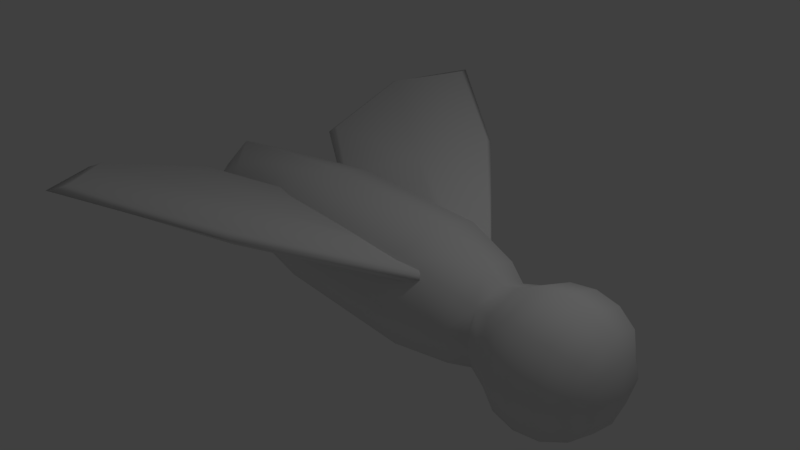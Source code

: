 # Source: moth.blend  (saved by Blender 2.78.0; exported with 4.5.12 LTS)
import bpy
from mathutils import Matrix  # noqa: F401  (used for matrix-valued properties, if any)

bpy.ops.wm.read_factory_settings(use_empty=True)
scene = bpy.context.scene
scene.name = 'Scene'

# ---- collections
col_collection_1 = bpy.data.collections.new('Collection 1'); scene.collection.children.link(col_collection_1)

# ---- materials (node trees are filled in below, after node groups)
mat_material = bpy.data.materials.new('Material')
mat_material.alpha_threshold = 0.0
mat_material.use_transparent_shadow = False
mat_material.roughness = 0.5
mat_material.line_color = (0.0, 0.0, 0.0, 1.0)

# ---- material node trees

# ---- world
world_world = bpy.data.worlds.new('World'); scene.world = world_world
world_world.color = (0.05088, 0.05088, 0.05088)
world_world.use_sun_shadow = False
world_world.sun_shadow_jitter_overblur = 0.0
world_world.cycles.sampling_method = 'MANUAL'

# ---- cameras
cam_camera = bpy.data.cameras.new('Camera')
cam_camera.clip_end = 100.0
cam_camera.lens = 35.0
cam_camera.sensor_width = 32.0
cam_camera.sensor_height = 18.0
cam_camera.ortho_scale = 7.314
cam_camera.dof.focus_distance = 0.0
cam_camera.dof.aperture_fstop = 128.0

# ---- lights
light_lamp = bpy.data.lights.new('Lamp', 'POINT')
light_lamp.transmission_factor = 0.0
light_lamp.cutoff_distance = 30.0
light_lamp.energy = 100.0
light_lamp.shadow_buffer_clip_start = 1.001
light_lamp.shadow_soft_size = 0.1
light_lamp.shadow_maximum_resolution = 0.006
light_lamp.use_absolute_resolution = True

# ---- meshes
me_cube = bpy.data.meshes.new('Cube')
me_cube.from_pydata([(-0.79, 1.043e-07, -0.6207), (-0.79, -1.639e-07, 0.9214), (1.914, 0.6641, 0.06522), (-0.79, -0.8253, 0.1503), (-3.215, 2.086e-07, 0.1702), (-0.79, 0.8253, 0.1503), (2.417, 0.6197, 0.0), (1.914, -2.384e-07, -0.5683), (1.914, -5.513e-07, 0.6988), (1.914, -0.6641, 0.06522), (2.993, -0.8263, 0.0), (2.417, -0.6197, 0.0), (2.417, -5.215e-07, -0.6197), (2.417, -8.196e-07, 0.6197), (3.593, -1.617e-06, 0.6369), (2.993, -8.792e-07, -0.8263), (2.993, -1.267e-06, 0.8263), (2.993, 0.8263, 0.0), (3.843, -1.602e-06, 0.0), (3.593, 0.6369, 0.0), (3.593, -0.6369, 0.0), (3.593, -1.311e-06, -0.6369), (1.178, -6.277e-08, -0.6686), (-0.79, 0.6189, -0.428), (1.178, 0.8425, 0.1208), (-0.79, -0.6189, -0.428), (1.178, -0.8425, 0.1208), (-2.675, 2.185e-07, -0.3877), (-2.675, -0.5918, 0.1658), (-2.675, 0.5918, 0.1658), (1.178, -4.261e-07, 0.9102), (-0.79, 0.6189, 0.7286), (-0.79, -0.6189, 0.7286), (-2.675, 1.092e-07, 0.7192), (2.179, -3.986e-07, -0.5036), (2.179, 0.5275, 0.01631), (2.179, -0.5275, 0.01631), (2.179, -6.557e-07, 0.5362), (1.914, 0.498, 0.5404), (1.914, 0.498, -0.4099), (1.914, -0.498, -0.4099), (1.914, -0.498, 0.5404), (2.674, -6.631e-07, -0.7746), (2.674, 0.7746, 0.0), (2.674, -0.7746, 0.0), (2.674, -1.028e-06, 0.7746), (2.417, 0.4648, 0.4648), (2.417, 0.4648, -0.4648), (2.417, -0.4648, -0.4648), (2.417, -0.4648, 0.4648), (3.318, -1.114e-06, -0.7789), (3.318, 0.7789, 0.0), (3.318, -0.7789, 0.0), (3.318, -1.481e-06, 0.7789), (2.993, -0.6197, -0.6197), (2.993, -0.6197, 0.6197), (2.993, 0.6197, -0.6197), (2.993, 0.6197, 0.6197), (3.781, -1.473e-06, -0.383), (3.781, 0.383, 0.0), (3.781, -0.383, 0.0), (3.781, -1.661e-06, 0.383), (3.593, -0.4777, 0.4777), (3.593, 0.4777, 0.4777), (3.593, 0.4777, -0.4777), (3.593, -0.4777, -0.4777), (1.178, 0.6319, -0.4713), (1.178, -0.6319, -0.4713), (-2.256, -0.451, -0.2592), (-2.256, 0.451, -0.2592), (1.178, 0.6319, 0.7129), (1.178, -0.6319, 0.7129), (-2.256, -0.451, 0.5839), (-2.256, 0.451, 0.5839), (2.179, 0.3956, -0.3736), (2.179, -0.3956, -0.3736), (2.179, 0.3956, 0.4062), (2.179, -0.3956, 0.4062), (2.674, 0.581, -0.581), (2.674, -0.581, -0.581), (2.674, 0.581, 0.581), (2.674, -0.581, 0.581), (3.318, 0.5842, -0.5842), (3.318, -0.5842, -0.5842), (3.318, 0.5842, 0.5842), (3.318, -0.5842, 0.5842), (3.732, 0.3118, -0.3118), (3.732, -0.3118, -0.3118), (3.732, 0.3118, 0.3118), (3.732, -0.3118, 0.3118)], [], [(0, 23, 66, 22), (0, 22, 67, 25), (0, 25, 68, 27), (0, 27, 69, 23), (1, 30, 70, 31), (1, 31, 73, 33), (1, 33, 72, 32), (1, 32, 71, 30), (2, 39, 66, 24), (2, 24, 70, 38), (2, 38, 76, 35), (2, 35, 74, 39), (3, 25, 67, 26), (3, 26, 71, 32), (3, 32, 72, 28), (3, 28, 68, 25), (4, 27, 68, 28), (4, 28, 72, 33), (4, 33, 73, 29), (4, 29, 69, 27), (5, 31, 70, 24), (5, 24, 66, 23), (5, 23, 69, 29), (5, 29, 73, 31), (6, 47, 74, 35), (6, 35, 76, 46), (6, 46, 80, 43), (6, 43, 78, 47), (7, 40, 67, 22), (7, 22, 66, 39), (7, 39, 74, 34), (7, 34, 75, 40), (8, 38, 70, 30), (8, 30, 71, 41), (8, 41, 77, 37), (8, 37, 76, 38), (9, 41, 71, 26), (9, 26, 67, 40), (9, 40, 75, 36), (9, 36, 77, 41), (10, 55, 81, 44), (10, 44, 79, 54), (10, 54, 83, 52), (10, 52, 85, 55), (11, 49, 77, 36), (11, 36, 75, 48), (11, 48, 79, 44), (11, 44, 81, 49), (12, 48, 75, 34), (12, 34, 74, 47), (12, 47, 78, 42), (12, 42, 79, 48), (13, 46, 76, 37), (13, 37, 77, 49), (13, 49, 81, 45), (13, 45, 80, 46), (14, 63, 84, 53), (14, 53, 85, 62), (14, 62, 89, 61), (14, 61, 88, 63), (15, 54, 79, 42), (15, 42, 78, 56), (15, 56, 82, 50), (15, 50, 83, 54), (16, 57, 80, 45), (16, 45, 81, 55), (16, 55, 85, 53), (16, 53, 84, 57), (17, 56, 78, 43), (17, 43, 80, 57), (17, 57, 84, 51), (17, 51, 82, 56), (18, 58, 86, 59), (18, 59, 88, 61), (18, 61, 89, 60), (18, 60, 87, 58), (19, 64, 82, 51), (19, 51, 84, 63), (19, 63, 88, 59), (19, 59, 86, 64), (20, 62, 85, 52), (20, 52, 83, 65), (20, 65, 87, 60), (20, 60, 89, 62), (21, 65, 83, 50), (21, 50, 82, 64), (21, 64, 86, 58), (21, 58, 87, 65)])
me_cube.polygons.foreach_set('use_smooth', [True] * 88)
_uv = me_cube.uv_layers.new(name='UVMap')
_uv.uv.foreach_set('vector', [0.3539, 0.6569, 0.2687, 0.6625, 0.2575, 0.4022, 0.3461, 0.3979, 0.3539, 0.6569, 0.3461, 0.3979, 0.4348, 0.3968, 0.4393, 0.6574, 0.3539, 0.6569, 0.4393, 0.6574, 0.4195, 0.8438, 0.3609, 0.8877, 0.3539, 0.6569, 0.3609, 0.8877, 0.2999, 0.8475, 0.2687, 0.6625, 0.7502, 0.3337, 0.7517, 0.5829, 0.6672, 0.5847, 0.666, 0.333, 0.7502, 0.3337, 0.666, 0.333, 0.6887, 0.1462, 0.7488, 0.1031, 0.7502, 0.3337, 0.7488, 0.1031, 0.8094, 0.1454, 0.8343, 0.3319, 0.7502, 0.3337, 0.8343, 0.3319, 0.8362, 0.5837, 0.7517, 0.5829, 0.1909, 0.2927, 0.2655, 0.2969, 0.2575, 0.4022, 0.1696, 0.402, 0.6068, 0.7023, 0.5839, 0.5972, 0.6672, 0.5847, 0.6767, 0.6876, 0.6068, 0.7023, 0.6767, 0.6876, 0.6787, 0.7381, 0.6126, 0.7429, 0.1909, 0.2927, 0.2068, 0.2506, 0.2716, 0.2527, 0.2655, 0.2969, 0.5226, 0.6661, 0.4393, 0.6574, 0.4348, 0.3968, 0.5226, 0.3913, 0.9196, 0.3234, 0.9196, 0.5951, 0.8362, 0.5837, 0.8343, 0.3319, 0.9196, 0.3234, 0.8343, 0.3319, 0.8094, 0.1454, 0.8499, 0.06937, 0.5226, 0.6661, 0.4618, 0.9183, 0.4195, 0.8438, 0.4393, 0.6574, 0.364, 0.9886, 0.3609, 0.8877, 0.4195, 0.8438, 0.4618, 0.9183, 0.7482, 0.001801, 0.8499, 0.06937, 0.8094, 0.1454, 0.7488, 0.1031, 0.7482, 0.001801, 0.7488, 0.1031, 0.6887, 0.1462, 0.6472, 0.0706, 0.364, 0.9886, 0.2621, 0.9243, 0.2999, 0.8475, 0.3609, 0.8877, 0.5806, 0.3255, 0.666, 0.333, 0.6672, 0.5847, 0.5839, 0.5972, 0.1862, 0.6763, 0.1696, 0.402, 0.2575, 0.4022, 0.2687, 0.6625, 0.1862, 0.6763, 0.2687, 0.6625, 0.2999, 0.8475, 0.2621, 0.9243, 0.5806, 0.3255, 0.6472, 0.0706, 0.6887, 0.1462, 0.666, 0.333, 0.2041, 0.2154, 0.273, 0.2119, 0.2716, 0.2527, 0.2068, 0.2506, 0.6074, 0.7807, 0.6126, 0.7429, 0.6787, 0.7381, 0.6808, 0.7784, 0.6074, 0.7807, 0.6808, 0.7784, 0.6831, 0.8194, 0.6016, 0.8248, 0.2041, 0.2154, 0.1951, 0.1732, 0.2731, 0.1732, 0.273, 0.2119, 0.3429, 0.2918, 0.4205, 0.2922, 0.4348, 0.3968, 0.3461, 0.3979, 0.3429, 0.2918, 0.3461, 0.3979, 0.2575, 0.4022, 0.2655, 0.2969, 0.3429, 0.2918, 0.2655, 0.2969, 0.2716, 0.2527, 0.3416, 0.2502, 0.3429, 0.2918, 0.3416, 0.2502, 0.4117, 0.2484, 0.4205, 0.2922, 0.7523, 0.6872, 0.6767, 0.6876, 0.6672, 0.5847, 0.7517, 0.5829, 0.7523, 0.6872, 0.7517, 0.5829, 0.8362, 0.5837, 0.828, 0.6866, 0.7523, 0.6872, 0.828, 0.6866, 0.8266, 0.7372, 0.7526, 0.7352, 0.7523, 0.6872, 0.7526, 0.7352, 0.6787, 0.7381, 0.6767, 0.6876, 0.898, 0.7005, 0.828, 0.6866, 0.8362, 0.5837, 0.9196, 0.5951, 0.4947, 0.2835, 0.5226, 0.3913, 0.4348, 0.3968, 0.4205, 0.2922, 0.4947, 0.2835, 0.4205, 0.2922, 0.4117, 0.2484, 0.4762, 0.2424, 0.898, 0.7005, 0.8928, 0.7411, 0.8266, 0.7372, 0.828, 0.6866, 0.9018, 0.8728, 0.8186, 0.8546, 0.8231, 0.8186, 0.9047, 0.8229, 0.48, 0.1163, 0.4832, 0.1645, 0.4054, 0.1692, 0.4003, 0.1351, 0.48, 0.1163, 0.4003, 0.1351, 0.3934, 0.1038, 0.4608, 0.07129, 0.9018, 0.8728, 0.8828, 0.9196, 0.8122, 0.8874, 0.8186, 0.8546, 0.8984, 0.779, 0.825, 0.7775, 0.8266, 0.7372, 0.8928, 0.7411, 0.4768, 0.2071, 0.4762, 0.2424, 0.4117, 0.2484, 0.4078, 0.2079, 0.4768, 0.2071, 0.4078, 0.2079, 0.4054, 0.1692, 0.4832, 0.1645, 0.8984, 0.779, 0.9047, 0.8229, 0.8231, 0.8186, 0.825, 0.7775, 0.3405, 0.2117, 0.4078, 0.2079, 0.4117, 0.2484, 0.3416, 0.2502, 0.3405, 0.2117, 0.3416, 0.2502, 0.2716, 0.2527, 0.273, 0.2119, 0.3405, 0.2117, 0.273, 0.2119, 0.2731, 0.1732, 0.3394, 0.1761, 0.3405, 0.2117, 0.3394, 0.1761, 0.4054, 0.1692, 0.4078, 0.2079, 0.7529, 0.7746, 0.6808, 0.7784, 0.6787, 0.7381, 0.7526, 0.7352, 0.7529, 0.7746, 0.7526, 0.7352, 0.8266, 0.7372, 0.825, 0.7775, 0.7529, 0.7746, 0.825, 0.7775, 0.8231, 0.8186, 0.7531, 0.8128, 0.7529, 0.7746, 0.7531, 0.8128, 0.6831, 0.8194, 0.6808, 0.7784, 0.7537, 0.9119, 0.7049, 0.9184, 0.6949, 0.8882, 0.7535, 0.8818, 0.7537, 0.9119, 0.7535, 0.8818, 0.8122, 0.8874, 0.8026, 0.9178, 0.7537, 0.9119, 0.8026, 0.9178, 0.7904, 0.945, 0.7539, 0.9433, 0.7537, 0.9119, 0.7539, 0.9433, 0.7174, 0.9454, 0.7049, 0.9184, 0.3384, 0.1426, 0.4003, 0.1351, 0.4054, 0.1692, 0.3394, 0.1761, 0.3384, 0.1426, 0.3394, 0.1761, 0.2731, 0.1732, 0.2761, 0.1389, 0.3384, 0.1426, 0.2761, 0.1389, 0.2811, 0.1072, 0.3374, 0.1109, 0.3384, 0.1426, 0.3374, 0.1109, 0.3934, 0.1038, 0.4003, 0.1351, 0.7533, 0.8485, 0.6881, 0.8554, 0.6831, 0.8194, 0.7531, 0.8128, 0.7533, 0.8485, 0.7531, 0.8128, 0.8231, 0.8186, 0.8186, 0.8546, 0.7533, 0.8485, 0.8186, 0.8546, 0.8122, 0.8874, 0.7535, 0.8818, 0.7533, 0.8485, 0.7535, 0.8818, 0.6949, 0.8882, 0.6881, 0.8554, 0.1954, 0.1249, 0.2761, 0.1389, 0.2731, 0.1732, 0.1951, 0.1732, 0.6051, 0.8746, 0.6016, 0.8248, 0.6831, 0.8194, 0.6881, 0.8554, 0.6051, 0.8746, 0.6881, 0.8554, 0.6949, 0.8882, 0.6247, 0.9212, 0.1954, 0.1249, 0.2119, 0.07883, 0.2811, 0.1072, 0.2761, 0.1389, 0.3341, 0.001801, 0.3356, 0.05198, 0.3004, 0.05124, 0.2776, 0.01657, 0.7542, 0.9951, 0.6955, 0.9822, 0.7174, 0.9454, 0.7539, 0.9433, 0.7542, 0.9951, 0.7539, 0.9433, 0.7904, 0.945, 0.8128, 0.9815, 0.3341, 0.001801, 0.3914, 0.01313, 0.3708, 0.0491, 0.3356, 0.05198, 0.2396, 0.04273, 0.2894, 0.07779, 0.2811, 0.1072, 0.2119, 0.07883, 0.6551, 0.957, 0.6247, 0.9212, 0.6949, 0.8882, 0.7049, 0.9184, 0.6551, 0.957, 0.7049, 0.9184, 0.7174, 0.9454, 0.6955, 0.9822, 0.2396, 0.04273, 0.2776, 0.01657, 0.3004, 0.05124, 0.2894, 0.07779, 0.8529, 0.9558, 0.8026, 0.9178, 0.8122, 0.8874, 0.8828, 0.9196, 0.431, 0.03693, 0.4608, 0.07129, 0.3934, 0.1038, 0.3834, 0.07494, 0.431, 0.03693, 0.3834, 0.07494, 0.3708, 0.0491, 0.3914, 0.01313, 0.8529, 0.9558, 0.8128, 0.9815, 0.7904, 0.945, 0.8026, 0.9178, 0.3365, 0.08219, 0.3834, 0.07494, 0.3934, 0.1038, 0.3374, 0.1109, 0.3365, 0.08219, 0.3374, 0.1109, 0.2811, 0.1072, 0.2894, 0.07779, 0.3365, 0.08219, 0.2894, 0.07779, 0.3004, 0.05124, 0.3356, 0.05198, 0.3365, 0.08219, 0.3356, 0.05198, 0.3708, 0.0491, 0.3834, 0.07494])
me_cube.materials.append(mat_material)
me_cube.use_remesh_preserve_volume = False
me_cube.use_remesh_preserve_attributes = False
me_cube.use_mirror_vertex_groups = False
me_cube.update()
me_cube_003 = bpy.data.meshes.new('Cube.003')
me_cube_003.from_pydata([(-2.839, 1.732, 0.4207), (-0.5136, 1.094, 0.3316), (-1.657, 3.33, 1.15), (-3.982, 3.969, 1.24), (-2.245, 2.557, 0.6843), (-2.251, 2.505, 0.8868), (-2.752, 1.868, 0.3857), (-3.923, 2.543, 0.6643), (-2.8, 1.765, 0.5408), (-1.243, 1.229, 0.3429), (-0.5104, 1.119, 0.2304), (-0.5168, 1.068, 0.4329), (0.2158, 0.9582, 0.3204), (-1.738, 3.238, 1.012), (-1.703, 3.249, 1.218), (-3.175, 4.675, 1.588), (-3.733, 3.786, 1.088), (-3.861, 3.842, 1.301), (-3.685, 2.639, 0.6382), (-3.807, 2.559, 0.7776), (-1.338, 1.312, 0.268), (-1.297, 1.235, 0.4462), (-3.024, 4.3, 1.362), (-3.103, 4.454, 1.601), (-0.06423, 1.237, 0.3147), (0.06644, 1.066, 0.4597)], [], [(0, 7, 18, 6), (0, 8, 19, 7), (0, 9, 21, 8), (0, 6, 20, 9), (1, 9, 20, 10), (1, 11, 21, 9), (1, 12, 25, 11), (1, 10, 24, 12), (2, 12, 24, 13), (2, 14, 25, 12), (2, 15, 23, 14), (2, 13, 22, 15), (3, 15, 22, 16), (3, 17, 23, 15), (3, 7, 19, 17), (3, 16, 18, 7), (4, 10, 20, 6), (4, 13, 24, 10), (4, 16, 22, 13), (4, 6, 18, 16), (5, 11, 25, 14), (5, 8, 21, 11), (5, 17, 19, 8), (5, 14, 23, 17)])
me_cube_003.polygons.foreach_set('use_smooth', [True] * 24)
_uv = me_cube_003.uv_layers.new(name='UVMap')
_uv.uv.foreach_set('vector', [0.3735, 0.07743, 0.1179, 0.166, 0.1583, 0.1975, 0.382, 0.1084, 0.8447, 0.7338, 0.8224, 0.7203, 0.6606, 0.9131, 0.6741, 0.9429, 0.8447, 0.7338, 0.9441, 0.4248, 0.9221, 0.4306, 0.8224, 0.7203, 0.3735, 0.07743, 0.382, 0.1084, 0.6659, 0.1021, 0.6883, 0.08542, 0.8213, 0.107, 0.6883, 0.08542, 0.6659, 0.1021, 0.814, 0.1247, 0.9693, 0.2828, 0.9491, 0.2825, 0.9221, 0.4306, 0.9441, 0.4248, 0.9693, 0.2828, 0.9596, 0.1425, 0.9357, 0.1826, 0.9491, 0.2825, 0.8213, 0.107, 0.814, 0.1247, 0.8887, 0.166, 0.9596, 0.1425, 0.4871, 0.4873, 0.9596, 0.1425, 0.8887, 0.166, 0.4767, 0.4526, 0.4873, 0.4871, 0.5042, 0.5025, 0.9357, 0.1826, 0.9596, 0.1425, 0.4873, 0.4871, 0.222, 0.7891, 0.2667, 0.7758, 0.5042, 0.5025, 0.4871, 0.4873, 0.4767, 0.4526, 0.1673, 0.5771, 0.1124, 0.6508, 0.008982, 0.4506, 0.1124, 0.6508, 0.1673, 0.5771, 0.07208, 0.4237, 0.3751, 0.9516, 0.3962, 0.9207, 0.2667, 0.7758, 0.222, 0.7891, 0.3751, 0.9516, 0.6741, 0.9429, 0.6606, 0.9131, 0.3962, 0.9207, 0.008982, 0.4506, 0.07208, 0.4237, 0.1583, 0.1975, 0.1179, 0.166, 0.4265, 0.2775, 0.814, 0.1247, 0.6659, 0.1021, 0.382, 0.1084, 0.4265, 0.2775, 0.4767, 0.4526, 0.8887, 0.166, 0.814, 0.1247, 0.4265, 0.2775, 0.07208, 0.4237, 0.1673, 0.5771, 0.4767, 0.4526, 0.4265, 0.2775, 0.382, 0.1084, 0.1583, 0.1975, 0.07208, 0.4237, 0.664, 0.6129, 0.9491, 0.2825, 0.9357, 0.1826, 0.5042, 0.5025, 0.664, 0.6129, 0.8224, 0.7203, 0.9221, 0.4306, 0.9491, 0.2825, 0.664, 0.6129, 0.3962, 0.9207, 0.6606, 0.9131, 0.8224, 0.7203, 0.664, 0.6129, 0.5042, 0.5025, 0.2667, 0.7758, 0.3962, 0.9207])
me_cube_003.use_remesh_preserve_volume = False
me_cube_003.use_remesh_preserve_attributes = False
me_cube_003.use_mirror_vertex_groups = False
me_cube_003.update()
me_cube_001 = bpy.data.meshes.new('Cube.001')
me_cube_001.from_pydata([(-2.911, 1.061, 0.336), (-0.5021, 1.201, 0.3452), (-2.109, -0.8777, 0.6203), (-4.518, -1.018, 0.6111), (-2.51, 0.09111, 0.3736), (-2.511, 0.09183, 0.5827), (-2.854, 0.9225, 0.2665), (-4.146, 0.46, 0.4018), (-2.883, 0.9916, 0.4433), (-1.244, 1.223, 0.3421), (-0.5017, 1.201, 0.2406), (-0.5025, 1.201, 0.4497), (0.2396, 1.179, 0.3482), (-2.166, -0.7402, 0.5104), (-2.138, -0.808, 0.7072), (-3.886, -1.941, 0.754), (-4.232, -0.8606, 0.5025), (-4.375, -0.9382, 0.6987), (-3.934, 0.3256, 0.3466), (-4.04, 0.3928, 0.5046), (-1.352, 1.182, 0.2517), (-1.3, 1.202, 0.4421), (-3.654, -1.562, 0.6235), (-3.77, -1.75, 0.8189), (-0.09233, 0.9753, 0.2818), (0.06728, 1.074, 0.4606)], [], [(0, 6, 18, 7), (0, 7, 19, 8), (0, 8, 21, 9), (0, 9, 20, 6), (1, 10, 20, 9), (1, 9, 21, 11), (1, 11, 25, 12), (1, 12, 24, 10), (2, 13, 24, 12), (2, 12, 25, 14), (2, 14, 23, 15), (2, 15, 22, 13), (3, 16, 22, 15), (3, 15, 23, 17), (3, 17, 19, 7), (3, 7, 18, 16), (4, 6, 20, 10), (4, 10, 24, 13), (4, 13, 22, 16), (4, 16, 18, 6), (5, 14, 25, 11), (5, 11, 21, 8), (5, 8, 19, 17), (5, 17, 23, 14)])
me_cube_001.polygons.foreach_set('use_smooth', [True] * 24)
_uv = me_cube_001.uv_layers.new(name='UVMap')
_uv.uv.foreach_set('vector', [0.3735, 0.07743, 0.382, 0.1084, 0.1583, 0.1975, 0.1179, 0.166, 0.8447, 0.7338, 0.6741, 0.9429, 0.6606, 0.9131, 0.8224, 0.7203, 0.8447, 0.7338, 0.8224, 0.7203, 0.9221, 0.4306, 0.9441, 0.4248, 0.3735, 0.07743, 0.6883, 0.08542, 0.6659, 0.1021, 0.382, 0.1084, 0.8213, 0.107, 0.814, 0.1247, 0.6659, 0.1021, 0.6883, 0.08542, 0.9693, 0.2828, 0.9441, 0.4248, 0.9221, 0.4306, 0.9491, 0.2825, 0.9693, 0.2828, 0.9491, 0.2825, 0.9357, 0.1826, 0.9596, 0.1425, 0.8213, 0.107, 0.9596, 0.1425, 0.8887, 0.166, 0.814, 0.1247, 0.4871, 0.4873, 0.4767, 0.4526, 0.8887, 0.166, 0.9596, 0.1425, 0.4873, 0.4871, 0.9596, 0.1425, 0.9357, 0.1826, 0.5042, 0.5025, 0.4873, 0.4871, 0.5042, 0.5025, 0.2667, 0.7758, 0.222, 0.7891, 0.4871, 0.4873, 0.1124, 0.6508, 0.1673, 0.5771, 0.4767, 0.4526, 0.008982, 0.4506, 0.07208, 0.4237, 0.1673, 0.5771, 0.1124, 0.6508, 0.3751, 0.9516, 0.222, 0.7891, 0.2667, 0.7758, 0.3962, 0.9207, 0.3751, 0.9516, 0.3962, 0.9207, 0.6606, 0.9131, 0.6741, 0.9429, 0.008982, 0.4506, 0.1179, 0.166, 0.1583, 0.1975, 0.07208, 0.4237, 0.4265, 0.2775, 0.382, 0.1084, 0.6659, 0.1021, 0.814, 0.1247, 0.4265, 0.2775, 0.814, 0.1247, 0.8887, 0.166, 0.4767, 0.4526, 0.4265, 0.2775, 0.4767, 0.4526, 0.1673, 0.5771, 0.07208, 0.4237, 0.4265, 0.2775, 0.07208, 0.4237, 0.1583, 0.1975, 0.382, 0.1084, 0.664, 0.6129, 0.5042, 0.5025, 0.9357, 0.1826, 0.9491, 0.2825, 0.664, 0.6129, 0.9491, 0.2825, 0.9221, 0.4306, 0.8224, 0.7203, 0.664, 0.6129, 0.8224, 0.7203, 0.6606, 0.9131, 0.3962, 0.9207, 0.664, 0.6129, 0.3962, 0.9207, 0.2667, 0.7758, 0.5042, 0.5025])
me_cube_001.use_remesh_preserve_volume = False
me_cube_001.use_remesh_preserve_attributes = False
me_cube_001.use_mirror_vertex_groups = False
me_cube_001.update()
arm_armature_004 = bpy.data.armatures.new('Armature.004')  # bones are not reproduced

# ---- objects
ob_armature = bpy.data.objects.new('Armature', arm_armature_004)
ob_bodymesh = bpy.data.objects.new('BodyMesh', me_cube)
ob_leftwingmesh = bpy.data.objects.new('LeftWingMesh', me_cube_003)
ob_rightwingmesh = bpy.data.objects.new('RightWingMesh', me_cube_001)
ob_lamp = bpy.data.objects.new('Lamp', light_lamp)
ob_camera = bpy.data.objects.new('Camera', cam_camera)

# ---- transforms, parenting, visibility, modifiers, constraints
ob_armature.location = (0.0, 0.0, 0.0)
ob_armature.show_in_front = True
ob_armature.lineart.crease_threshold = 0.0
ob_bodymesh.parent = ob_armature
ob_bodymesh.location = (0.0, 0.0, 0.0)
ob_bodymesh.rotation_euler = (0.0, 0.03505, 0.0)
ob_bodymesh.lock_rotations_4d = False
ob_bodymesh.empty_display_type = 'ARROWS'
ob_bodymesh.lineart.crease_threshold = 0.0
_vg = ob_bodymesh.vertex_groups.new(name='MasterBone')
_vg.add([0, 1, 2, 3, 4, 5, 6, 7, 8, 9, 10, 11, 12, 13, 14, 15, 16, 17, 18, 19, 20, 21, 22, 23, 24, 25, 26, 27, 28, 29, 30, 31, 32, 33, 34, 35, 36, 37, 38, 39, 40, 41, 42, 43, 44, 45, 46, 47, 48, 49, 50, 51, 52, 53, 54, 55, 56, 57, 58, 59, 60, 61, 62, 63, 64, 65, 66, 67, 68, 69, 70, 71, 72, 73, 74, 75, 76, 77, 78, 79, 80, 81, 82, 83, 84, 85, 86, 87, 88, 89], 1.0, 'REPLACE')
_m = ob_bodymesh.modifiers.new('Armature', 'ARMATURE')
_m.object = ob_armature
ob_leftwingmesh.parent = ob_armature
ob_leftwingmesh.location = (2.059, -1.12, 0.0736)
ob_leftwingmesh.rotation_euler = (-0.1144, 0.1023, 0.1067)
ob_leftwingmesh.lineart.crease_threshold = 0.0
_vg = ob_leftwingmesh.vertex_groups.new(name='MasterBone')
_vg.add([0, 1, 2, 3, 4, 5, 6, 7, 8, 9, 10, 11, 12, 13, 14, 15, 16, 17, 18, 19, 20, 21, 22, 23, 24, 25], 1.0, 'REPLACE')
_vg = ob_leftwingmesh.vertex_groups.new(name='LeftBone')
_vg.add([0, 1, 2, 3, 4, 5, 6, 7, 8, 9, 10, 11, 12, 13, 14, 15, 16, 17, 18, 19, 20, 21, 22, 23, 24, 25], 1.0, 'REPLACE')
_vg = ob_leftwingmesh.vertex_groups.new(name='RightBone')
_m = ob_leftwingmesh.modifiers.new('Armature', 'ARMATURE')
_m.object = ob_armature
ob_rightwingmesh.parent = ob_armature
ob_rightwingmesh.location = (2.059, -1.12, 0.0736)
ob_rightwingmesh.rotation_euler = (-0.1144, 0.1023, 0.1067)
ob_rightwingmesh.lineart.crease_threshold = 0.0
_vg = ob_rightwingmesh.vertex_groups.new(name='MasterBone')
_vg.add([0, 1, 2, 3, 4, 5, 6, 7, 8, 9, 10, 11, 12, 13, 14, 15, 16, 17, 18, 19, 20, 21, 22, 23, 24, 25], 1.0, 'REPLACE')
_vg = ob_rightwingmesh.vertex_groups.new(name='LeftBone')
_vg = ob_rightwingmesh.vertex_groups.new(name='RightBone')
_vg.add([0, 1, 2, 3, 4, 5, 6, 7, 8, 9, 10, 11, 12, 13, 14, 15, 16, 17, 18, 19, 20, 21, 22, 23, 24, 25], 1.0, 'REPLACE')
_m = ob_rightwingmesh.modifiers.new('Armature', 'ARMATURE')
_m.object = ob_armature
ob_lamp.location = (4.076, 1.005, 5.904)
ob_lamp.rotation_euler = (0.6503, 0.05522, 1.866)
ob_lamp.lock_rotations_4d = False
ob_lamp.empty_display_type = 'ARROWS'
ob_lamp.color = (0.0, 0.0, 0.0, 0.0)
ob_lamp.lineart.crease_threshold = 0.0
ob_camera.location = (7.481, -6.508, 5.344)
ob_camera.rotation_euler = (1.109, 0.0, 0.8149)
ob_camera.lock_rotations_4d = False
ob_camera.empty_display_type = 'ARROWS'
ob_camera.color = (0.0, 0.0, 0.0, 0.0)
ob_camera.display_type = 'WIRE'
ob_camera.lineart.crease_threshold = 0.0

# ---- collection membership
col_collection_1.objects.link(ob_armature)
col_collection_1.objects.link(ob_bodymesh)
col_collection_1.objects.link(ob_leftwingmesh)
col_collection_1.objects.link(ob_rightwingmesh)
col_collection_1.objects.link(ob_lamp)
col_collection_1.objects.link(ob_camera)

# ---- scene / render settings (as saved in the file)
scene.camera = ob_camera
scene.frame_start = 0; scene.frame_end = 48; scene.frame_set(0)
scene.render.engine = 'BLENDER_EEVEE_NEXT'
scene.render.resolution_percentage = 50
scene.render.dither_intensity = 0.0
scene.cycles.use_denoising = False
scene.cycles.samples = 128
scene.cycles.sampling_pattern = 'TABULATED_SOBOL'
scene.cycles.light_sampling_threshold = 0.0
scene.cycles.use_adaptive_sampling = False
scene.cycles.use_light_tree = False
scene.cycles.blur_glossy = 0.0
scene.cycles.sample_clamp_indirect = 0.0
scene.view_settings.view_transform = 'Standard'
bpy.context.view_layer.update()
